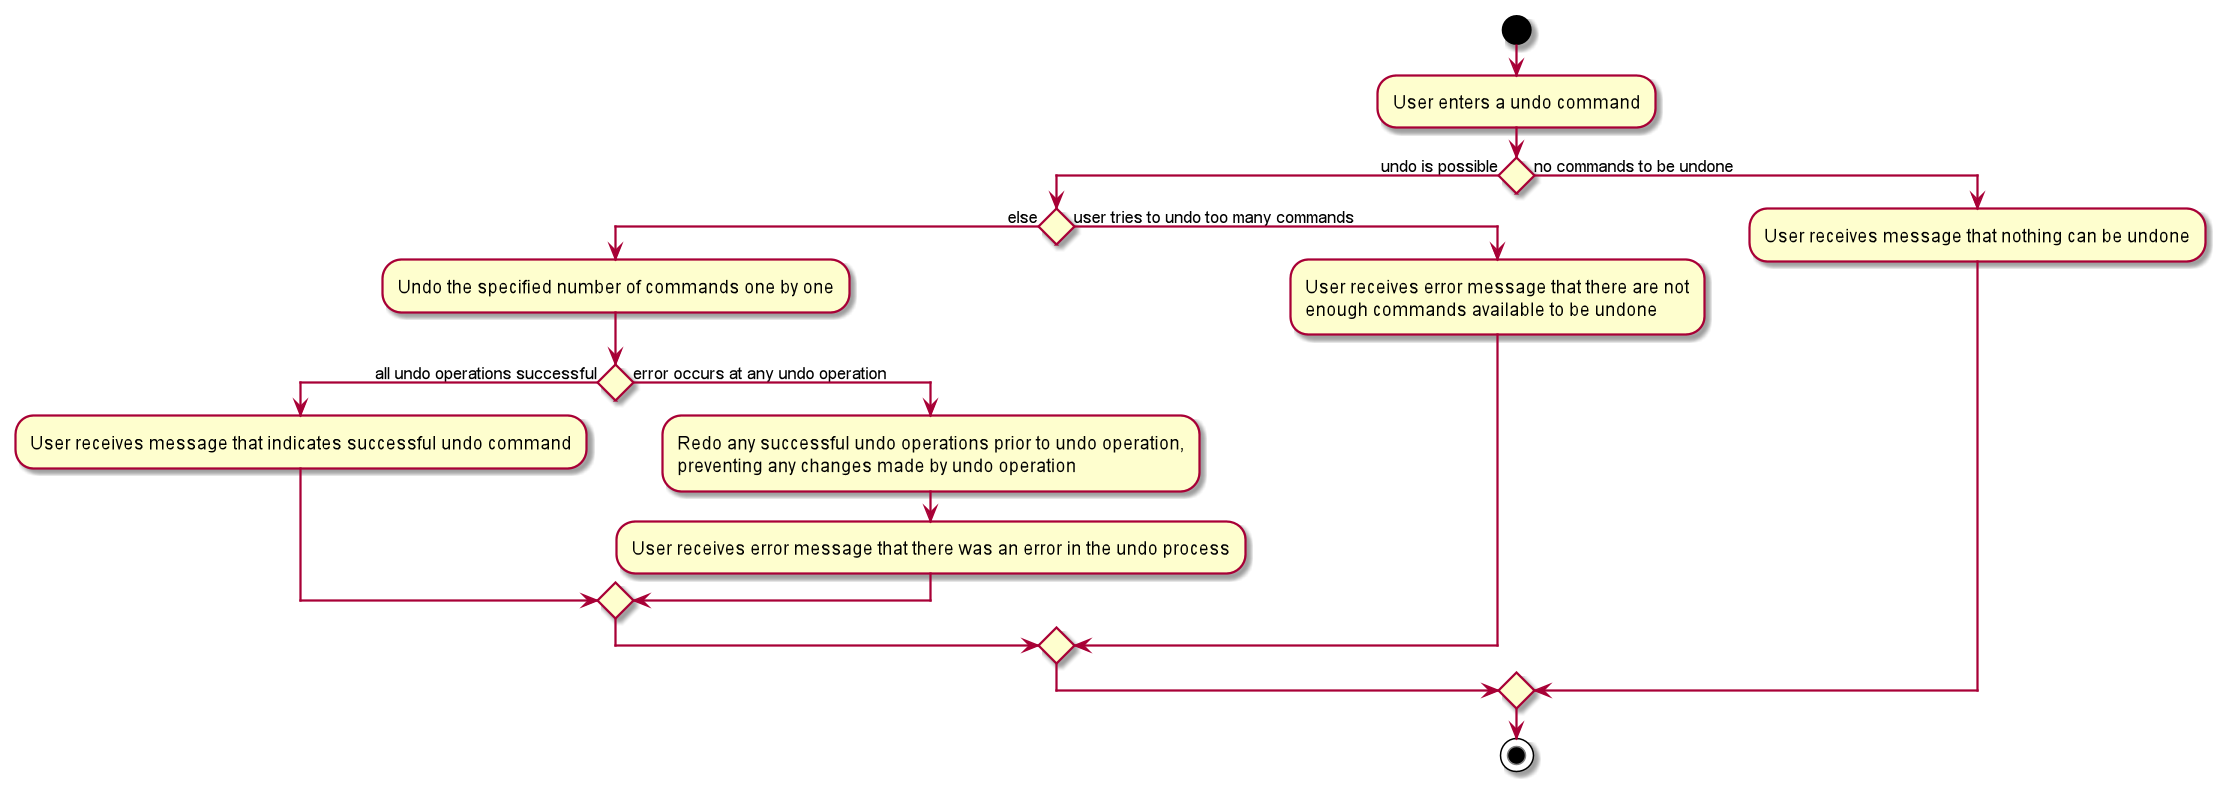

The diagram above was rendered by PlantUML. Its source (embedded in the PNG):
@startuml

start
:User enters a undo command;
if () then (undo is possible)
    if () then (else)
        :Undo the specified number of commands one by one;
        if () then (all undo operations successful)
            :User receives message that indicates successful undo command;
        else (error occurs at any undo operation)
            :Redo any successful undo operations prior to undo operation,
            preventing any changes made by undo operation;
            :User receives error message that there was an error in the undo process;
        endif
    else (user tries to undo too many commands)
        :User receives error message that there are not
        enough commands available to be undone;
    endif
else (no commands to be undone)
    :User receives message that nothing can be undone;
endif
stop

@enduml